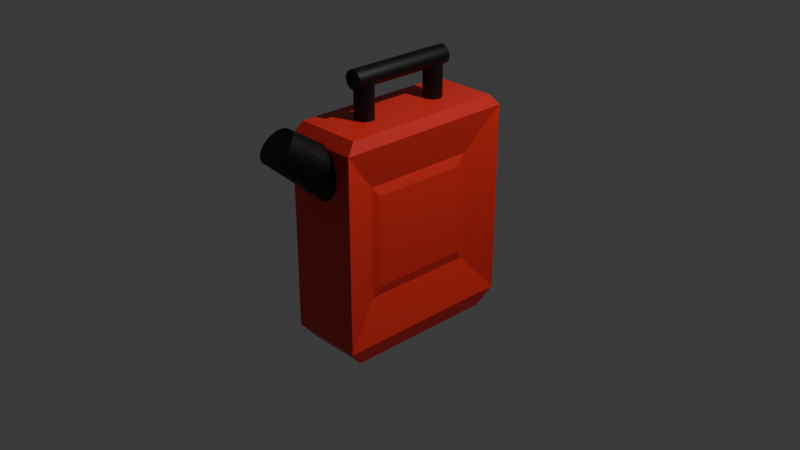 # Source: Gas.blend  (saved by Blender 4.4.32; exported with 4.5.12 LTS)
import bpy
from mathutils import Matrix  # noqa: F401  (used for matrix-valued properties, if any)

bpy.ops.wm.read_factory_settings(use_empty=True)
scene = bpy.context.scene
scene.name = 'Scene'

# ---- collections
col_collection = bpy.data.collections.new('Collection'); scene.collection.children.link(col_collection)

# ---- materials (node trees are filled in below, after node groups)
mat_material_002 = bpy.data.materials.new('Material.002')
mat_material_001 = bpy.data.materials.new('Material.001')

# ---- material node trees
mat_material_002.use_nodes = True; mat_material_002.node_tree.nodes.clear()
_N = mat_material_002.node_tree.nodes; _L = mat_material_002.node_tree.links
n0 = _N.new('ShaderNodeBsdfPrincipled'); n0.name = 'Principled BSDF'; n0.location = (10, 300)
n0.inputs[0].default_value = (0.8002, 0.03116, 0.02497, 1.0)
n1 = _N.new('ShaderNodeOutputMaterial'); n1.name = 'Material Output'; n1.location = (300, 300)
_L.new(n0.outputs[0], n1.inputs[0])
n1.is_active_output = True
mat_material_001.use_nodes = True; mat_material_001.node_tree.nodes.clear()
_N = mat_material_001.node_tree.nodes; _L = mat_material_001.node_tree.links
n0 = _N.new('ShaderNodeBsdfPrincipled'); n0.name = 'Principled BSDF'; n0.location = (10, 300)
n0.inputs[0].default_value = (0.0, 0.0, 0.0, 1.0)
n1 = _N.new('ShaderNodeOutputMaterial'); n1.name = 'Material Output'; n1.location = (300, 300)
_L.new(n0.outputs[0], n1.inputs[0])
n1.is_active_output = True

# ---- world
world_world = bpy.data.worlds.new('World'); scene.world = world_world
world_world.use_nodes = True; world_world.node_tree.nodes.clear()
_N = world_world.node_tree.nodes; _L = world_world.node_tree.links
n0 = _N.new('ShaderNodeOutputWorld'); n0.name = 'World Output'; n0.location = (300, 300)
n1 = _N.new('ShaderNodeBackground'); n1.name = 'Background'; n1.location = (10, 300)
n1.inputs[0].default_value = (0.05088, 0.05088, 0.05088, 1.0)
_L.new(n1.outputs[0], n0.inputs[0])
n0.is_active_output = True
world_world.color = (0.05088, 0.05088, 0.05088)
world_world.sun_shadow_jitter_overblur = 0.0

# ---- cameras
cam_camera = bpy.data.cameras.new('Camera')
cam_camera.clip_end = 100.0
cam_camera.ortho_scale = 7.314

# ---- lights
light_light = bpy.data.lights.new('Light', 'POINT')
light_light.energy = 1000.0
light_light.shadow_soft_size = 0.1

# ---- meshes
me_cube = bpy.data.meshes.new('Cube')
me_cube.from_pydata([(0.8397, 0.8397, -1.0), (0.7789, 0.536, -0.3757), (0.8397, -0.8397, -1.0), (0.7789, -0.536, -0.3757), (-1.0, 1.0, -0.8397), (-0.8397, 0.8397, -1.0), (-0.8397, -0.8397, -1.0), (-1.0, -1.0, -0.8397), (0.7789, 0.536, 0.437), (0.9009, 0.9009, 1.0), (0.7789, -0.536, 0.437), (0.9009, -0.9009, 1.0), (-0.9009, 0.9009, 1.0), (-1.0, 1.0, 0.9009), (-0.9009, -0.9009, 1.0), (-1.0, -1.0, 0.9009), (1.0, 1.0, -0.8397), (1.0, -1.0, -0.8397), (1.0, -1.0, 0.9009), (1.0, 1.0, 0.9009), (0.7142, 0.6244, -0.4641), (0.7142, -0.6244, -0.4641), (0.7142, -0.6244, 0.5253), (0.7142, 0.6244, 0.5253)], [], [(4, 13, 19, 16), (7, 15, 13, 4), (5, 0, 2, 6), (9, 12, 14, 11), (5, 6, 7, 4), (0, 5, 4, 16), (6, 2, 17, 7), (2, 0, 16, 17), (17, 18, 15, 7), (11, 14, 15, 18), (9, 11, 18, 19), (14, 12, 13, 15), (12, 9, 19, 13), (1, 8, 10, 3), (20, 21, 17, 16), (22, 23, 19, 18), (23, 20, 16, 19), (21, 22, 18, 17), (1, 3, 21, 20), (10, 8, 23, 22), (8, 1, 20, 23), (3, 10, 22, 21)])
_uv = me_cube.uv_layers.new(name='UVMap')
_uv.uv.foreach_set('vector', [0.395, 0.25, 0.6126, 0.25, 0.6126, 0.5, 0.395, 0.5, 0.395, 0.0, 0.6126, 0.0, 0.6126, 0.25, 0.395, 0.25, 0.145, 0.52, 0.355, 0.52, 0.355, 0.73, 0.145, 0.73, 0.6374, 0.5124, 0.8626, 0.5124, 0.8626, 0.7376, 0.6374, 0.7376, 0.145, 0.52, 0.145, 0.73, 0.125, 0.75, 0.125, 0.5, 0.355, 0.52, 0.145, 0.52, 0.125, 0.5, 0.375, 0.5, 0.145, 0.73, 0.355, 0.73, 0.375, 0.75, 0.125, 0.75, 0.355, 0.73, 0.355, 0.52, 0.395, 0.5, 0.395, 0.75, 0.395, 0.75, 0.6126, 0.75, 0.6126, 1.0, 0.395, 1.0, 0.6374, 0.7376, 0.8626, 0.7376, 0.875, 0.75, 0.625, 0.75, 0.6374, 0.5124, 0.6374, 0.7376, 0.6126, 0.75, 0.6126, 0.5, 0.8626, 0.7376, 0.8626, 0.5124, 0.875, 0.5, 0.875, 0.75, 0.8626, 0.5124, 0.6374, 0.5124, 0.625, 0.5, 0.875, 0.5, 0.453, 0.558, 0.5546, 0.558, 0.5546, 0.692, 0.453, 0.692, 0.442, 0.547, 0.442, 0.703, 0.395, 0.75, 0.395, 0.5, 0.5657, 0.703, 0.5657, 0.547, 0.6126, 0.5, 0.6126, 0.75, 0.5657, 0.547, 0.442, 0.547, 0.395, 0.5, 0.6126, 0.5, 0.442, 0.703, 0.5657, 0.703, 0.6126, 0.75, 0.395, 0.75, 0.453, 0.558, 0.453, 0.692, 0.442, 0.703, 0.442, 0.547, 0.5546, 0.692, 0.5546, 0.558, 0.5657, 0.547, 0.5657, 0.703, 0.5546, 0.558, 0.453, 0.558, 0.442, 0.547, 0.5657, 0.547, 0.453, 0.692, 0.5546, 0.692, 0.5657, 0.703, 0.442, 0.703])
me_cube.materials.append(mat_material_002)
me_cube.use_mirror_vertex_groups = False
me_cube.update()
me_cylinder = bpy.data.meshes.new('Cylinder')
me_cylinder.from_pydata([(0.0, 1.0, -1.0), (4.493e-09, 0.8666, 2.136), (0.1951, 0.9808, -1.0), (0.1227, 0.8521, 2.139), (0.3827, 0.9239, -1.0), (0.2407, 0.8091, 2.149), (0.5556, 0.8315, -1.0), (0.3494, 0.7394, 2.166), (0.7071, 0.7071, -1.0), (0.4447, 0.6455, 2.187), (0.8315, 0.5556, -1.0), (0.5229, 0.531, 2.214), (0.9239, 0.3827, -1.0), (0.5811, 0.4005, 2.245), (0.9808, 0.1951, -1.0), (0.6168, 0.2588, 2.277), (1.0, 0.0, -1.0), (0.6289, 0.1115, 2.312), (0.9808, -0.1951, -1.0), (0.6168, -0.03583, 2.346), (0.9239, -0.3827, -1.0), (0.5811, -0.1775, 2.379), (0.8315, -0.5556, -1.0), (0.5229, -0.308, 2.409), (0.7071, -0.7071, -1.0), (0.4447, -0.4225, 2.436), (0.5556, -0.8315, -1.0), (0.3494, -0.5164, 2.458), (0.3827, -0.9239, -1.0), (0.2407, -0.5862, 2.474), (0.1951, -0.9808, -1.0), (0.1227, -0.6291, 2.484), (0.0, -1.0, -1.0), (4.493e-09, -0.6437, 2.488), (-0.1951, -0.9808, -1.0), (-0.1227, -0.6291, 2.484), (-0.3827, -0.9239, -1.0), (-0.2407, -0.5862, 2.474), (-0.5556, -0.8315, -1.0), (-0.3494, -0.5164, 2.458), (-0.7071, -0.7071, -1.0), (-0.4447, -0.4225, 2.436), (-0.8315, -0.5556, -1.0), (-0.5229, -0.308, 2.409), (-0.9239, -0.3827, -1.0), (-0.5811, -0.1775, 2.379), (-0.9808, -0.1951, -1.0), (-0.6168, -0.03583, 2.346), (-1.0, 0.0, -1.0), (-0.6289, 0.1115, 2.312), (-0.9808, 0.1951, -1.0), (-0.6168, 0.2588, 2.277), (-0.9239, 0.3827, -1.0), (-0.5811, 0.4005, 2.245), (-0.8315, 0.5556, -1.0), (-0.5229, 0.531, 2.214), (-0.7071, 0.7071, -1.0), (-0.4447, 0.6455, 2.187), (-0.5556, 0.8315, -1.0), (-0.3494, 0.7394, 2.166), (-0.3827, 0.9239, -1.0), (-0.2407, 0.8091, 2.149), (-0.1951, 0.9808, -1.0), (-0.1227, 0.8521, 2.139)], [], [(0, 1, 3, 2), (2, 3, 5, 4), (4, 5, 7, 6), (6, 7, 9, 8), (8, 9, 11, 10), (10, 11, 13, 12), (12, 13, 15, 14), (14, 15, 17, 16), (16, 17, 19, 18), (18, 19, 21, 20), (20, 21, 23, 22), (22, 23, 25, 24), (24, 25, 27, 26), (26, 27, 29, 28), (28, 29, 31, 30), (30, 31, 33, 32), (32, 33, 35, 34), (34, 35, 37, 36), (36, 37, 39, 38), (38, 39, 41, 40), (40, 41, 43, 42), (42, 43, 45, 44), (44, 45, 47, 46), (46, 47, 49, 48), (48, 49, 51, 50), (50, 51, 53, 52), (52, 53, 55, 54), (54, 55, 57, 56), (56, 57, 59, 58), (58, 59, 61, 60), (3, 1, 63, 61, 59, 57, 55, 53, 51, 49, 47, 45, 43, 41, 39, 37, 35, 33, 31, 29, 27, 25, 23, 21, 19, 17, 15, 13, 11, 9, 7, 5), (60, 61, 63, 62), (62, 63, 1, 0), (0, 2, 4, 6, 8, 10, 12, 14, 16, 18, 20, 22, 24, 26, 28, 30, 32, 34, 36, 38, 40, 42, 44, 46, 48, 50, 52, 54, 56, 58, 60, 62)])
_uv = me_cylinder.uv_layers.new(name='UVMap')
_uv.uv.foreach_set('vector', [1.0, 0.5, 1.0, 1.0, 0.9688, 1.0, 0.9688, 0.5, 0.9688, 0.5, 0.9688, 1.0, 0.9375, 1.0, 0.9375, 0.5, 0.9375, 0.5, 0.9375, 1.0, 0.9062, 1.0, 0.9062, 0.5, 0.9062, 0.5, 0.9062, 1.0, 0.875, 1.0, 0.875, 0.5, 0.875, 0.5, 0.875, 1.0, 0.8438, 1.0, 0.8438, 0.5, 0.8438, 0.5, 0.8438, 1.0, 0.8125, 1.0, 0.8125, 0.5, 0.8125, 0.5, 0.8125, 1.0, 0.7812, 1.0, 0.7812, 0.5, 0.7812, 0.5, 0.7812, 1.0, 0.75, 1.0, 0.75, 0.5, 0.75, 0.5, 0.75, 1.0, 0.7188, 1.0, 0.7188, 0.5, 0.7188, 0.5, 0.7188, 1.0, 0.6875, 1.0, 0.6875, 0.5, 0.6875, 0.5, 0.6875, 1.0, 0.6562, 1.0, 0.6562, 0.5, 0.6562, 0.5, 0.6562, 1.0, 0.625, 1.0, 0.625, 0.5, 0.625, 0.5, 0.625, 1.0, 0.5938, 1.0, 0.5938, 0.5, 0.5938, 0.5, 0.5938, 1.0, 0.5625, 1.0, 0.5625, 0.5, 0.5625, 0.5, 0.5625, 1.0, 0.5312, 1.0, 0.5312, 0.5, 0.5312, 0.5, 0.5312, 1.0, 0.5, 1.0, 0.5, 0.5, 0.5, 0.5, 0.5, 1.0, 0.4688, 1.0, 0.4688, 0.5, 0.4688, 0.5, 0.4688, 1.0, 0.4375, 1.0, 0.4375, 0.5, 0.4375, 0.5, 0.4375, 1.0, 0.4062, 1.0, 0.4062, 0.5, 0.4062, 0.5, 0.4062, 1.0, 0.375, 1.0, 0.375, 0.5, 0.375, 0.5, 0.375, 1.0, 0.3438, 1.0, 0.3438, 0.5, 0.3438, 0.5, 0.3438, 1.0, 0.3125, 1.0, 0.3125, 0.5, 0.3125, 0.5, 0.3125, 1.0, 0.2812, 1.0, 0.2812, 0.5, 0.2812, 0.5, 0.2812, 1.0, 0.25, 1.0, 0.25, 0.5, 0.25, 0.5, 0.25, 1.0, 0.2188, 1.0, 0.2188, 0.5, 0.2188, 0.5, 0.2188, 1.0, 0.1875, 1.0, 0.1875, 0.5, 0.1875, 0.5, 0.1875, 1.0, 0.1562, 1.0, 0.1562, 0.5, 0.1562, 0.5, 0.1562, 1.0, 0.125, 1.0, 0.125, 0.5, 0.125, 0.5, 0.125, 1.0, 0.09375, 1.0, 0.09375, 0.5, 0.09375, 0.5, 0.09375, 1.0, 0.0625, 1.0, 0.0625, 0.5, 0.2968, 0.4854, 0.25, 0.49, 0.2032, 0.4854, 0.1582, 0.4717, 0.1167, 0.4496, 0.08029, 0.4197, 0.05045, 0.3833, 0.02827, 0.3418, 0.01461, 0.2968, 0.01, 0.25, 0.01461, 0.2032, 0.02827, 0.1582, 0.05045, 0.1167, 0.08029, 0.08029, 0.1167, 0.05045, 0.1582, 0.02827, 0.2032, 0.01461, 0.25, 0.01, 0.2968, 0.01461, 0.3418, 0.02827, 0.3833, 0.05045, 0.4197, 0.08029, 0.4496, 0.1167, 0.4717, 0.1582, 0.4854, 0.2032, 0.49, 0.25, 0.4854, 0.2968, 0.4717, 0.3418, 0.4496, 0.3833, 0.4197, 0.4197, 0.3833, 0.4496, 0.3418, 0.4717, 0.0625, 0.5, 0.0625, 1.0, 0.03125, 1.0, 0.03125, 0.5, 0.03125, 0.5, 0.03125, 1.0, 0.0, 1.0, 0.0, 0.5, 0.75, 0.49, 0.7968, 0.4854, 0.8418, 0.4717, 0.8833, 0.4496, 0.9197, 0.4197, 0.9496, 0.3833, 0.9717, 0.3418, 0.9854, 0.2968, 0.99, 0.25, 0.9854, 0.2032, 0.9717, 0.1582, 0.9496, 0.1167, 0.9197, 0.08029, 0.8833, 0.05045, 0.8418, 0.02827, 0.7968, 0.01461, 0.75, 0.01, 0.7032, 0.01461, 0.6582, 0.02827, 0.6167, 0.05045, 0.5803, 0.08029, 0.5504, 0.1167, 0.5283, 0.1582, 0.5146, 0.2032, 0.51, 0.25, 0.5146, 0.2968, 0.5283, 0.3418, 0.5504, 0.3833, 0.5803, 0.4197, 0.6167, 0.4496, 0.6582, 0.4717, 0.7032, 0.4854])
me_cylinder.materials.append(mat_material_001)
me_cylinder.update()
me_cylinder_001 = bpy.data.meshes.new('Cylinder.001')
me_cylinder_001.from_pydata([(0.0, 1.0, -1.0), (0.0, 1.0, 1.0), (0.1951, 0.9808, -1.0), (0.1951, 0.9808, 1.0), (0.3827, 0.9239, -1.0), (0.3827, 0.9239, 1.0), (0.5556, 0.8315, -1.0), (0.5556, 0.8315, 1.0), (0.7071, 0.7071, -1.0), (0.7071, 0.7071, 1.0), (0.8315, 0.5556, -1.0), (0.8315, 0.5556, 1.0), (0.9239, 0.3827, -1.0), (0.9239, 0.3827, 1.0), (0.9808, 0.1951, -1.0), (0.9808, 0.1951, 1.0), (1.0, 0.0, -1.0), (1.0, 0.0, 1.0), (0.9808, -0.1951, -1.0), (0.9808, -0.1951, 1.0), (0.9239, -0.3827, -1.0), (0.9239, -0.3827, 1.0), (0.8315, -0.5556, -1.0), (0.8315, -0.5556, 1.0), (0.7071, -0.7071, -1.0), (0.7071, -0.7071, 1.0), (0.5556, -0.8315, -1.0), (0.5556, -0.8315, 1.0), (0.3827, -0.9239, -1.0), (0.3827, -0.9239, 1.0), (0.1951, -0.9808, -1.0), (0.1951, -0.9808, 1.0), (0.0, -1.0, -1.0), (0.0, -1.0, 1.0), (-0.1951, -0.9808, -1.0), (-0.1951, -0.9808, 1.0), (-0.3827, -0.9239, -1.0), (-0.3827, -0.9239, 1.0), (-0.5556, -0.8315, -1.0), (-0.5556, -0.8315, 1.0), (-0.7071, -0.7071, -1.0), (-0.7071, -0.7071, 1.0), (-0.8315, -0.5556, -1.0), (-0.8315, -0.5556, 1.0), (-0.9239, -0.3827, -1.0), (-0.9239, -0.3827, 1.0), (-0.9808, -0.1951, -1.0), (-0.9808, -0.1951, 1.0), (-1.0, 0.0, -1.0), (-1.0, 0.0, 1.0), (-0.9808, 0.1951, -1.0), (-0.9808, 0.1951, 1.0), (-0.9239, 0.3827, -1.0), (-0.9239, 0.3827, 1.0), (-0.8315, 0.5556, -1.0), (-0.8315, 0.5556, 1.0), (-0.7071, 0.7071, -1.0), (-0.7071, 0.7071, 1.0), (-0.5556, 0.8315, -1.0), (-0.5556, 0.8315, 1.0), (-0.3827, 0.9239, -1.0), (-0.3827, 0.9239, 1.0), (-0.1951, 0.9808, -1.0), (-0.1951, 0.9808, 1.0)], [], [(0, 1, 3, 2), (2, 3, 5, 4), (4, 5, 7, 6), (6, 7, 9, 8), (8, 9, 11, 10), (10, 11, 13, 12), (12, 13, 15, 14), (14, 15, 17, 16), (16, 17, 19, 18), (18, 19, 21, 20), (20, 21, 23, 22), (22, 23, 25, 24), (24, 25, 27, 26), (26, 27, 29, 28), (28, 29, 31, 30), (30, 31, 33, 32), (32, 33, 35, 34), (34, 35, 37, 36), (36, 37, 39, 38), (38, 39, 41, 40), (40, 41, 43, 42), (42, 43, 45, 44), (44, 45, 47, 46), (46, 47, 49, 48), (48, 49, 51, 50), (50, 51, 53, 52), (52, 53, 55, 54), (54, 55, 57, 56), (56, 57, 59, 58), (58, 59, 61, 60), (3, 1, 63, 61, 59, 57, 55, 53, 51, 49, 47, 45, 43, 41, 39, 37, 35, 33, 31, 29, 27, 25, 23, 21, 19, 17, 15, 13, 11, 9, 7, 5), (60, 61, 63, 62), (62, 63, 1, 0), (0, 2, 4, 6, 8, 10, 12, 14, 16, 18, 20, 22, 24, 26, 28, 30, 32, 34, 36, 38, 40, 42, 44, 46, 48, 50, 52, 54, 56, 58, 60, 62)])
_uv = me_cylinder_001.uv_layers.new(name='UVMap')
_uv.uv.foreach_set('vector', [1.0, 0.5, 1.0, 1.0, 0.9688, 1.0, 0.9688, 0.5, 0.9688, 0.5, 0.9688, 1.0, 0.9375, 1.0, 0.9375, 0.5, 0.9375, 0.5, 0.9375, 1.0, 0.9062, 1.0, 0.9062, 0.5, 0.9062, 0.5, 0.9062, 1.0, 0.875, 1.0, 0.875, 0.5, 0.875, 0.5, 0.875, 1.0, 0.8438, 1.0, 0.8438, 0.5, 0.8438, 0.5, 0.8438, 1.0, 0.8125, 1.0, 0.8125, 0.5, 0.8125, 0.5, 0.8125, 1.0, 0.7812, 1.0, 0.7812, 0.5, 0.7812, 0.5, 0.7812, 1.0, 0.75, 1.0, 0.75, 0.5, 0.75, 0.5, 0.75, 1.0, 0.7188, 1.0, 0.7188, 0.5, 0.7188, 0.5, 0.7188, 1.0, 0.6875, 1.0, 0.6875, 0.5, 0.6875, 0.5, 0.6875, 1.0, 0.6562, 1.0, 0.6562, 0.5, 0.6562, 0.5, 0.6562, 1.0, 0.625, 1.0, 0.625, 0.5, 0.625, 0.5, 0.625, 1.0, 0.5938, 1.0, 0.5938, 0.5, 0.5938, 0.5, 0.5938, 1.0, 0.5625, 1.0, 0.5625, 0.5, 0.5625, 0.5, 0.5625, 1.0, 0.5312, 1.0, 0.5312, 0.5, 0.5312, 0.5, 0.5312, 1.0, 0.5, 1.0, 0.5, 0.5, 0.5, 0.5, 0.5, 1.0, 0.4688, 1.0, 0.4688, 0.5, 0.4688, 0.5, 0.4688, 1.0, 0.4375, 1.0, 0.4375, 0.5, 0.4375, 0.5, 0.4375, 1.0, 0.4062, 1.0, 0.4062, 0.5, 0.4062, 0.5, 0.4062, 1.0, 0.375, 1.0, 0.375, 0.5, 0.375, 0.5, 0.375, 1.0, 0.3438, 1.0, 0.3438, 0.5, 0.3438, 0.5, 0.3438, 1.0, 0.3125, 1.0, 0.3125, 0.5, 0.3125, 0.5, 0.3125, 1.0, 0.2812, 1.0, 0.2812, 0.5, 0.2812, 0.5, 0.2812, 1.0, 0.25, 1.0, 0.25, 0.5, 0.25, 0.5, 0.25, 1.0, 0.2188, 1.0, 0.2188, 0.5, 0.2188, 0.5, 0.2188, 1.0, 0.1875, 1.0, 0.1875, 0.5, 0.1875, 0.5, 0.1875, 1.0, 0.1562, 1.0, 0.1562, 0.5, 0.1562, 0.5, 0.1562, 1.0, 0.125, 1.0, 0.125, 0.5, 0.125, 0.5, 0.125, 1.0, 0.09375, 1.0, 0.09375, 0.5, 0.09375, 0.5, 0.09375, 1.0, 0.0625, 1.0, 0.0625, 0.5, 0.2968, 0.4854, 0.25, 0.49, 0.2032, 0.4854, 0.1582, 0.4717, 0.1167, 0.4496, 0.08029, 0.4197, 0.05045, 0.3833, 0.02827, 0.3418, 0.01461, 0.2968, 0.01, 0.25, 0.01461, 0.2032, 0.02827, 0.1582, 0.05045, 0.1167, 0.08029, 0.08029, 0.1167, 0.05045, 0.1582, 0.02827, 0.2032, 0.01461, 0.25, 0.01, 0.2968, 0.01461, 0.3418, 0.02827, 0.3833, 0.05045, 0.4197, 0.08029, 0.4496, 0.1167, 0.4717, 0.1582, 0.4854, 0.2032, 0.49, 0.25, 0.4854, 0.2968, 0.4717, 0.3418, 0.4496, 0.3833, 0.4197, 0.4197, 0.3833, 0.4496, 0.3418, 0.4717, 0.0625, 0.5, 0.0625, 1.0, 0.03125, 1.0, 0.03125, 0.5, 0.03125, 0.5, 0.03125, 1.0, 0.0, 1.0, 0.0, 0.5, 0.75, 0.49, 0.7968, 0.4854, 0.8418, 0.4717, 0.8833, 0.4496, 0.9197, 0.4197, 0.9496, 0.3833, 0.9717, 0.3418, 0.9854, 0.2968, 0.99, 0.25, 0.9854, 0.2032, 0.9717, 0.1582, 0.9496, 0.1167, 0.9197, 0.08029, 0.8833, 0.05045, 0.8418, 0.02827, 0.7968, 0.01461, 0.75, 0.01, 0.7032, 0.01461, 0.6582, 0.02827, 0.6167, 0.05045, 0.5803, 0.08029, 0.5504, 0.1167, 0.5283, 0.1582, 0.5146, 0.2032, 0.51, 0.25, 0.5146, 0.2968, 0.5283, 0.3418, 0.5504, 0.3833, 0.5803, 0.4197, 0.6167, 0.4496, 0.6582, 0.4717, 0.7032, 0.4854])
me_cylinder_001.materials.append(mat_material_001)
me_cylinder_001.update()
me_cylinder_002 = bpy.data.meshes.new('Cylinder.002')
me_cylinder_002.from_pydata([(0.0, 1.0, -1.0), (0.0, 1.0, 1.0), (0.1951, 0.9808, -1.0), (0.1951, 0.9808, 1.0), (0.3827, 0.9239, -1.0), (0.3827, 0.9239, 1.0), (0.5556, 0.8315, -1.0), (0.5556, 0.8315, 1.0), (0.7071, 0.7071, -1.0), (0.7071, 0.7071, 1.0), (0.8315, 0.5556, -1.0), (0.8315, 0.5556, 1.0), (0.9239, 0.3827, -1.0), (0.9239, 0.3827, 1.0), (0.9808, 0.1951, -1.0), (0.9808, 0.1951, 1.0), (1.0, 0.0, -1.0), (1.0, 0.0, 1.0), (0.9808, -0.1951, -1.0), (0.9808, -0.1951, 1.0), (0.9239, -0.3827, -1.0), (0.9239, -0.3827, 1.0), (0.8315, -0.5556, -1.0), (0.8315, -0.5556, 1.0), (0.7071, -0.7071, -1.0), (0.7071, -0.7071, 1.0), (0.5556, -0.8315, -1.0), (0.5556, -0.8315, 1.0), (0.3827, -0.9239, -1.0), (0.3827, -0.9239, 1.0), (0.1951, -0.9808, -1.0), (0.1951, -0.9808, 1.0), (0.0, -1.0, -1.0), (0.0, -1.0, 1.0), (-0.1951, -0.9808, -1.0), (-0.1951, -0.9808, 1.0), (-0.3827, -0.9239, -1.0), (-0.3827, -0.9239, 1.0), (-0.5556, -0.8315, -1.0), (-0.5556, -0.8315, 1.0), (-0.7071, -0.7071, -1.0), (-0.7071, -0.7071, 1.0), (-0.8315, -0.5556, -1.0), (-0.8315, -0.5556, 1.0), (-0.9239, -0.3827, -1.0), (-0.9239, -0.3827, 1.0), (-0.9808, -0.1951, -1.0), (-0.9808, -0.1951, 1.0), (-1.0, 0.0, -1.0), (-1.0, 0.0, 1.0), (-0.9808, 0.1951, -1.0), (-0.9808, 0.1951, 1.0), (-0.9239, 0.3827, -1.0), (-0.9239, 0.3827, 1.0), (-0.8315, 0.5556, -1.0), (-0.8315, 0.5556, 1.0), (-0.7071, 0.7071, -1.0), (-0.7071, 0.7071, 1.0), (-0.5556, 0.8315, -1.0), (-0.5556, 0.8315, 1.0), (-0.3827, 0.9239, -1.0), (-0.3827, 0.9239, 1.0), (-0.1951, 0.9808, -1.0), (-0.1951, 0.9808, 1.0)], [], [(0, 1, 3, 2), (2, 3, 5, 4), (4, 5, 7, 6), (6, 7, 9, 8), (8, 9, 11, 10), (10, 11, 13, 12), (12, 13, 15, 14), (14, 15, 17, 16), (16, 17, 19, 18), (18, 19, 21, 20), (20, 21, 23, 22), (22, 23, 25, 24), (24, 25, 27, 26), (26, 27, 29, 28), (28, 29, 31, 30), (30, 31, 33, 32), (32, 33, 35, 34), (34, 35, 37, 36), (36, 37, 39, 38), (38, 39, 41, 40), (40, 41, 43, 42), (42, 43, 45, 44), (44, 45, 47, 46), (46, 47, 49, 48), (48, 49, 51, 50), (50, 51, 53, 52), (52, 53, 55, 54), (54, 55, 57, 56), (56, 57, 59, 58), (58, 59, 61, 60), (3, 1, 63, 61, 59, 57, 55, 53, 51, 49, 47, 45, 43, 41, 39, 37, 35, 33, 31, 29, 27, 25, 23, 21, 19, 17, 15, 13, 11, 9, 7, 5), (60, 61, 63, 62), (62, 63, 1, 0), (0, 2, 4, 6, 8, 10, 12, 14, 16, 18, 20, 22, 24, 26, 28, 30, 32, 34, 36, 38, 40, 42, 44, 46, 48, 50, 52, 54, 56, 58, 60, 62)])
_uv = me_cylinder_002.uv_layers.new(name='UVMap')
_uv.uv.foreach_set('vector', [1.0, 0.5, 1.0, 1.0, 0.9688, 1.0, 0.9688, 0.5, 0.9688, 0.5, 0.9688, 1.0, 0.9375, 1.0, 0.9375, 0.5, 0.9375, 0.5, 0.9375, 1.0, 0.9062, 1.0, 0.9062, 0.5, 0.9062, 0.5, 0.9062, 1.0, 0.875, 1.0, 0.875, 0.5, 0.875, 0.5, 0.875, 1.0, 0.8438, 1.0, 0.8438, 0.5, 0.8438, 0.5, 0.8438, 1.0, 0.8125, 1.0, 0.8125, 0.5, 0.8125, 0.5, 0.8125, 1.0, 0.7812, 1.0, 0.7812, 0.5, 0.7812, 0.5, 0.7812, 1.0, 0.75, 1.0, 0.75, 0.5, 0.75, 0.5, 0.75, 1.0, 0.7188, 1.0, 0.7188, 0.5, 0.7188, 0.5, 0.7188, 1.0, 0.6875, 1.0, 0.6875, 0.5, 0.6875, 0.5, 0.6875, 1.0, 0.6562, 1.0, 0.6562, 0.5, 0.6562, 0.5, 0.6562, 1.0, 0.625, 1.0, 0.625, 0.5, 0.625, 0.5, 0.625, 1.0, 0.5938, 1.0, 0.5938, 0.5, 0.5938, 0.5, 0.5938, 1.0, 0.5625, 1.0, 0.5625, 0.5, 0.5625, 0.5, 0.5625, 1.0, 0.5312, 1.0, 0.5312, 0.5, 0.5312, 0.5, 0.5312, 1.0, 0.5, 1.0, 0.5, 0.5, 0.5, 0.5, 0.5, 1.0, 0.4688, 1.0, 0.4688, 0.5, 0.4688, 0.5, 0.4688, 1.0, 0.4375, 1.0, 0.4375, 0.5, 0.4375, 0.5, 0.4375, 1.0, 0.4062, 1.0, 0.4062, 0.5, 0.4062, 0.5, 0.4062, 1.0, 0.375, 1.0, 0.375, 0.5, 0.375, 0.5, 0.375, 1.0, 0.3438, 1.0, 0.3438, 0.5, 0.3438, 0.5, 0.3438, 1.0, 0.3125, 1.0, 0.3125, 0.5, 0.3125, 0.5, 0.3125, 1.0, 0.2812, 1.0, 0.2812, 0.5, 0.2812, 0.5, 0.2812, 1.0, 0.25, 1.0, 0.25, 0.5, 0.25, 0.5, 0.25, 1.0, 0.2188, 1.0, 0.2188, 0.5, 0.2188, 0.5, 0.2188, 1.0, 0.1875, 1.0, 0.1875, 0.5, 0.1875, 0.5, 0.1875, 1.0, 0.1562, 1.0, 0.1562, 0.5, 0.1562, 0.5, 0.1562, 1.0, 0.125, 1.0, 0.125, 0.5, 0.125, 0.5, 0.125, 1.0, 0.09375, 1.0, 0.09375, 0.5, 0.09375, 0.5, 0.09375, 1.0, 0.0625, 1.0, 0.0625, 0.5, 0.2968, 0.4854, 0.25, 0.49, 0.2032, 0.4854, 0.1582, 0.4717, 0.1167, 0.4496, 0.08029, 0.4197, 0.05045, 0.3833, 0.02827, 0.3418, 0.01461, 0.2968, 0.01, 0.25, 0.01461, 0.2032, 0.02827, 0.1582, 0.05045, 0.1167, 0.08029, 0.08029, 0.1167, 0.05045, 0.1582, 0.02827, 0.2032, 0.01461, 0.25, 0.01, 0.2968, 0.01461, 0.3418, 0.02827, 0.3833, 0.05045, 0.4197, 0.08029, 0.4496, 0.1167, 0.4717, 0.1582, 0.4854, 0.2032, 0.49, 0.25, 0.4854, 0.2968, 0.4717, 0.3418, 0.4496, 0.3833, 0.4197, 0.4197, 0.3833, 0.4496, 0.3418, 0.4717, 0.0625, 0.5, 0.0625, 1.0, 0.03125, 1.0, 0.03125, 0.5, 0.03125, 0.5, 0.03125, 1.0, 0.0, 1.0, 0.0, 0.5, 0.75, 0.49, 0.7968, 0.4854, 0.8418, 0.4717, 0.8833, 0.4496, 0.9197, 0.4197, 0.9496, 0.3833, 0.9717, 0.3418, 0.9854, 0.2968, 0.99, 0.25, 0.9854, 0.2032, 0.9717, 0.1582, 0.9496, 0.1167, 0.9197, 0.08029, 0.8833, 0.05045, 0.8418, 0.02827, 0.7968, 0.01461, 0.75, 0.01, 0.7032, 0.01461, 0.6582, 0.02827, 0.6167, 0.05045, 0.5803, 0.08029, 0.5504, 0.1167, 0.5283, 0.1582, 0.5146, 0.2032, 0.51, 0.25, 0.5146, 0.2968, 0.5283, 0.3418, 0.5504, 0.3833, 0.5803, 0.4197, 0.6167, 0.4496, 0.6582, 0.4717, 0.7032, 0.4854])
me_cylinder_002.materials.append(mat_material_001)
me_cylinder_002.update()
me_cylinder_003 = bpy.data.meshes.new('Cylinder.003')
me_cylinder_003.from_pydata([(0.0, 1.0, -1.0), (0.0, 1.0, 1.0), (0.1951, 0.9808, -1.0), (0.1951, 0.9808, 1.0), (0.3827, 0.9239, -1.0), (0.3827, 0.9239, 1.0), (0.5556, 0.8315, -1.0), (0.5556, 0.8315, 1.0), (0.7071, 0.7071, -1.0), (0.7071, 0.7071, 1.0), (0.8315, 0.5556, -1.0), (0.8315, 0.5556, 1.0), (0.9239, 0.3827, -1.0), (0.9239, 0.3827, 1.0), (0.9808, 0.1951, -1.0), (0.9808, 0.1951, 1.0), (1.0, 0.0, -1.0), (1.0, 0.0, 1.0), (0.9808, -0.1951, -1.0), (0.9808, -0.1951, 1.0), (0.9239, -0.3827, -1.0), (0.9239, -0.3827, 1.0), (0.8315, -0.5556, -1.0), (0.8315, -0.5556, 1.0), (0.7071, -0.7071, -1.0), (0.7071, -0.7071, 1.0), (0.5556, -0.8315, -1.0), (0.5556, -0.8315, 1.0), (0.3827, -0.9239, -1.0), (0.3827, -0.9239, 1.0), (0.1951, -0.9808, -1.0), (0.1951, -0.9808, 1.0), (0.0, -1.0, -1.0), (0.0, -1.0, 1.0), (-0.1951, -0.9808, -1.0), (-0.1951, -0.9808, 1.0), (-0.3827, -0.9239, -1.0), (-0.3827, -0.9239, 1.0), (-0.5556, -0.8315, -1.0), (-0.5556, -0.8315, 1.0), (-0.7071, -0.7071, -1.0), (-0.7071, -0.7071, 1.0), (-0.8315, -0.5556, -1.0), (-0.8315, -0.5556, 1.0), (-0.9239, -0.3827, -1.0), (-0.9239, -0.3827, 1.0), (-0.9808, -0.1951, -1.0), (-0.9808, -0.1951, 1.0), (-1.0, 0.0, -1.0), (-1.0, 0.0, 1.0), (-0.9808, 0.1951, -1.0), (-0.9808, 0.1951, 1.0), (-0.9239, 0.3827, -1.0), (-0.9239, 0.3827, 1.0), (-0.8315, 0.5556, -1.0), (-0.8315, 0.5556, 1.0), (-0.7071, 0.7071, -1.0), (-0.7071, 0.7071, 1.0), (-0.5556, 0.8315, -1.0), (-0.5556, 0.8315, 1.0), (-0.3827, 0.9239, -1.0), (-0.3827, 0.9239, 1.0), (-0.1951, 0.9808, -1.0), (-0.1951, 0.9808, 1.0)], [], [(0, 1, 3, 2), (2, 3, 5, 4), (4, 5, 7, 6), (6, 7, 9, 8), (8, 9, 11, 10), (10, 11, 13, 12), (12, 13, 15, 14), (14, 15, 17, 16), (16, 17, 19, 18), (18, 19, 21, 20), (20, 21, 23, 22), (22, 23, 25, 24), (24, 25, 27, 26), (26, 27, 29, 28), (28, 29, 31, 30), (30, 31, 33, 32), (32, 33, 35, 34), (34, 35, 37, 36), (36, 37, 39, 38), (38, 39, 41, 40), (40, 41, 43, 42), (42, 43, 45, 44), (44, 45, 47, 46), (46, 47, 49, 48), (48, 49, 51, 50), (50, 51, 53, 52), (52, 53, 55, 54), (54, 55, 57, 56), (56, 57, 59, 58), (58, 59, 61, 60), (3, 1, 63, 61, 59, 57, 55, 53, 51, 49, 47, 45, 43, 41, 39, 37, 35, 33, 31, 29, 27, 25, 23, 21, 19, 17, 15, 13, 11, 9, 7, 5), (60, 61, 63, 62), (62, 63, 1, 0), (0, 2, 4, 6, 8, 10, 12, 14, 16, 18, 20, 22, 24, 26, 28, 30, 32, 34, 36, 38, 40, 42, 44, 46, 48, 50, 52, 54, 56, 58, 60, 62)])
_uv = me_cylinder_003.uv_layers.new(name='UVMap')
_uv.uv.foreach_set('vector', [1.0, 0.5, 1.0, 1.0, 0.9688, 1.0, 0.9688, 0.5, 0.9688, 0.5, 0.9688, 1.0, 0.9375, 1.0, 0.9375, 0.5, 0.9375, 0.5, 0.9375, 1.0, 0.9062, 1.0, 0.9062, 0.5, 0.9062, 0.5, 0.9062, 1.0, 0.875, 1.0, 0.875, 0.5, 0.875, 0.5, 0.875, 1.0, 0.8438, 1.0, 0.8438, 0.5, 0.8438, 0.5, 0.8438, 1.0, 0.8125, 1.0, 0.8125, 0.5, 0.8125, 0.5, 0.8125, 1.0, 0.7812, 1.0, 0.7812, 0.5, 0.7812, 0.5, 0.7812, 1.0, 0.75, 1.0, 0.75, 0.5, 0.75, 0.5, 0.75, 1.0, 0.7188, 1.0, 0.7188, 0.5, 0.7188, 0.5, 0.7188, 1.0, 0.6875, 1.0, 0.6875, 0.5, 0.6875, 0.5, 0.6875, 1.0, 0.6562, 1.0, 0.6562, 0.5, 0.6562, 0.5, 0.6562, 1.0, 0.625, 1.0, 0.625, 0.5, 0.625, 0.5, 0.625, 1.0, 0.5938, 1.0, 0.5938, 0.5, 0.5938, 0.5, 0.5938, 1.0, 0.5625, 1.0, 0.5625, 0.5, 0.5625, 0.5, 0.5625, 1.0, 0.5312, 1.0, 0.5312, 0.5, 0.5312, 0.5, 0.5312, 1.0, 0.5, 1.0, 0.5, 0.5, 0.5, 0.5, 0.5, 1.0, 0.4688, 1.0, 0.4688, 0.5, 0.4688, 0.5, 0.4688, 1.0, 0.4375, 1.0, 0.4375, 0.5, 0.4375, 0.5, 0.4375, 1.0, 0.4062, 1.0, 0.4062, 0.5, 0.4062, 0.5, 0.4062, 1.0, 0.375, 1.0, 0.375, 0.5, 0.375, 0.5, 0.375, 1.0, 0.3438, 1.0, 0.3438, 0.5, 0.3438, 0.5, 0.3438, 1.0, 0.3125, 1.0, 0.3125, 0.5, 0.3125, 0.5, 0.3125, 1.0, 0.2812, 1.0, 0.2812, 0.5, 0.2812, 0.5, 0.2812, 1.0, 0.25, 1.0, 0.25, 0.5, 0.25, 0.5, 0.25, 1.0, 0.2188, 1.0, 0.2188, 0.5, 0.2188, 0.5, 0.2188, 1.0, 0.1875, 1.0, 0.1875, 0.5, 0.1875, 0.5, 0.1875, 1.0, 0.1562, 1.0, 0.1562, 0.5, 0.1562, 0.5, 0.1562, 1.0, 0.125, 1.0, 0.125, 0.5, 0.125, 0.5, 0.125, 1.0, 0.09375, 1.0, 0.09375, 0.5, 0.09375, 0.5, 0.09375, 1.0, 0.0625, 1.0, 0.0625, 0.5, 0.2968, 0.4854, 0.25, 0.49, 0.2032, 0.4854, 0.1582, 0.4717, 0.1167, 0.4496, 0.08029, 0.4197, 0.05045, 0.3833, 0.02827, 0.3418, 0.01461, 0.2968, 0.01, 0.25, 0.01461, 0.2032, 0.02827, 0.1582, 0.05045, 0.1167, 0.08029, 0.08029, 0.1167, 0.05045, 0.1582, 0.02827, 0.2032, 0.01461, 0.25, 0.01, 0.2968, 0.01461, 0.3418, 0.02827, 0.3833, 0.05045, 0.4197, 0.08029, 0.4496, 0.1167, 0.4717, 0.1582, 0.4854, 0.2032, 0.49, 0.25, 0.4854, 0.2968, 0.4717, 0.3418, 0.4496, 0.3833, 0.4197, 0.4197, 0.3833, 0.4496, 0.3418, 0.4717, 0.0625, 0.5, 0.0625, 1.0, 0.03125, 1.0, 0.03125, 0.5, 0.03125, 0.5, 0.03125, 1.0, 0.0, 1.0, 0.0, 0.5, 0.75, 0.49, 0.7968, 0.4854, 0.8418, 0.4717, 0.8833, 0.4496, 0.9197, 0.4197, 0.9496, 0.3833, 0.9717, 0.3418, 0.9854, 0.2968, 0.99, 0.25, 0.9854, 0.2032, 0.9717, 0.1582, 0.9496, 0.1167, 0.9197, 0.08029, 0.8833, 0.05045, 0.8418, 0.02827, 0.7968, 0.01461, 0.75, 0.01, 0.7032, 0.01461, 0.6582, 0.02827, 0.6167, 0.05045, 0.5803, 0.08029, 0.5504, 0.1167, 0.5283, 0.1582, 0.5146, 0.2032, 0.51, 0.25, 0.5146, 0.2968, 0.5283, 0.3418, 0.5504, 0.3833, 0.5803, 0.4197, 0.6167, 0.4496, 0.6582, 0.4717, 0.7032, 0.4854])
me_cylinder_003.materials.append(mat_material_001)
me_cylinder_003.update()

# ---- objects
ob_cube = bpy.data.objects.new('Cube', me_cube)
ob_light = bpy.data.objects.new('Light', light_light)
ob_camera = bpy.data.objects.new('Camera', cam_camera)
ob_cylinder = bpy.data.objects.new('Cylinder', me_cylinder)
ob_cylinder_001 = bpy.data.objects.new('Cylinder.001', me_cylinder_001)
ob_cylinder_002 = bpy.data.objects.new('Cylinder.002', me_cylinder_002)
ob_cylinder_003 = bpy.data.objects.new('Cylinder.003', me_cylinder_003)

# ---- transforms, parenting, visibility, modifiers, constraints
ob_cube.location = (0.0, 0.0, 0.0)
ob_cube.scale = (0.4, 1.0, 1.2)
ob_cube.lock_rotations_4d = False
ob_cube.empty_display_type = 'ARROWS'
ob_cube.lineart.crease_threshold = 0.0
ob_light.location = (4.076, 1.005, 5.904)
ob_light.rotation_euler = (0.6503, 0.05522, 1.866)
ob_light.lock_rotations_4d = False
ob_light.empty_display_type = 'ARROWS'
ob_light.color = (0.0, 0.0, 0.0, 0.0)
ob_light.lineart.crease_threshold = 0.0
ob_camera.location = (7.359, -6.926, 4.958)
ob_camera.rotation_euler = (1.109, 0.0, 0.8149)
ob_camera.lock_rotations_4d = False
ob_camera.empty_display_type = 'ARROWS'
ob_camera.color = (0.0, 0.0, 0.0, 0.0)
ob_camera.display_type = 'WIRE'
ob_camera.lineart.crease_threshold = 0.0
ob_cylinder.location = (0.0, -1.035, 0.8526)
ob_cylinder.rotation_euler = (0.9481, -0.0, 0.0)
ob_cylinder.scale = (0.25, 0.25, 0.25)
ob_cylinder_001.location = (0.0, -0.45, 1.313)
ob_cylinder_001.scale = (0.1, 0.1, 0.3)
ob_cylinder_002.location = (0.0, 0.45, 1.313)
ob_cylinder_002.scale = (0.1, 0.1, 0.3)
ob_cylinder_003.location = (0.0, 0.0, 1.61)
ob_cylinder_003.rotation_euler = (1.571, 0.0, 0.0)
ob_cylinder_003.scale = (0.1, 0.1, 0.5814)

# ---- collection membership
col_collection.objects.link(ob_cube)
col_collection.objects.link(ob_light)
col_collection.objects.link(ob_camera)
col_collection.objects.link(ob_cylinder)
col_collection.objects.link(ob_cylinder_001)
col_collection.objects.link(ob_cylinder_002)
col_collection.objects.link(ob_cylinder_003)

# ---- scene / render settings (as saved in the file)
scene.camera = ob_camera
scene.frame_start = 1; scene.frame_end = 250; scene.frame_set(121)
scene.render.engine = 'BLENDER_EEVEE_NEXT'
bpy.context.view_layer.update()
